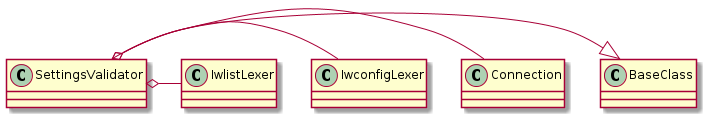

The diagram above was rendered by PlantUML. Its source (embedded in the PNG):
@startuml
SettingsValidator -|> BaseClass
SettingsValidator o- Connection
SettingsValidator o- IwconfigLexer
SettingsValidator o- IwlistLexer

@enduml